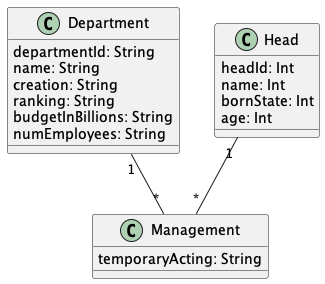

The diagram above was rendered by PlantUML. Its source (embedded in the PNG):
@startuml "DepartmentManagement"


class Department{
  departmentId: String
  name: String
  creation: String
  ranking: String
  budgetInBillions: String
  numEmployees: String
}

class Head{
  headId: Int
  name: Int
  bornState: Int
  age: Int
}

class Management{
  temporaryActing: String
}



Department "1" -- "*" Management

Head "1" -- "*" Management


@enduml